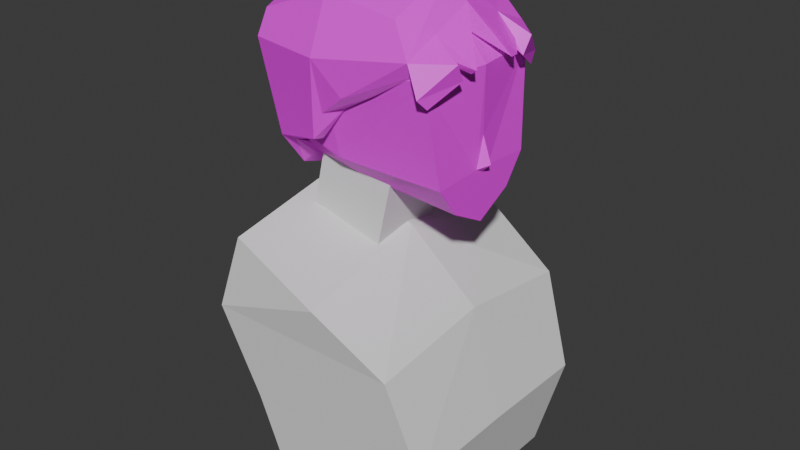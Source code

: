 # Source: Female_Poacher_V2.blend  (saved by Blender 4.3.34; exported with 4.5.12 LTS)
import bpy
from mathutils import Matrix  # noqa: F401  (used for matrix-valued properties, if any)

bpy.ops.wm.read_factory_settings(use_empty=True)
scene = bpy.context.scene
scene.name = 'Scene'

# ---- collections
col_collection = bpy.data.collections.new('Collection'); scene.collection.children.link(col_collection)

# ---- images (referenced by path relative to the original .blend; pixels are not part of the script)
import os
ASSET_DIR = os.environ.get("B2B_ASSET_DIR", "")  # directory of the original .blend (textures are referenced by path, not embedded)
HERE = os.path.dirname(os.path.abspath(__file__))  # packed textures are extracted next to this script under _unpacked/

def load_image(name, relpath, width, height, colorspace="sRGB"):
    """Load a texture the original file referenced (path relative to the .blend, or extracted next to this script)."""
    p = next((c for c in (os.path.join(HERE, relpath), os.path.join(ASSET_DIR, relpath)) if relpath and os.path.exists(c)), "")
    if p:
        img = bpy.data.images.load(p, check_existing=True)
        img.name = name
    else:  # same state as the original file: an image datablock whose file is absent (Cycles renders it pink)
        img = bpy.data.images.new(name, width, height)
        img.source = "FILE"
        img.filepath = "//" + (relpath or name)
    img.colorspace_settings.name = colorspace
    return img
img_material_base_color = load_image('Material Base Color', '', 1024, 1024, 'sRGB')

# ---- materials (node trees are filled in below, after node groups)
mat_material = bpy.data.materials.new('Material')
mat_material.alpha_threshold = 0.0
mat_material.roughness = 0.5
mat_material.line_color = (0.0, 0.0, 0.0, 1.0)

# ---- material node trees
mat_material.use_nodes = True; mat_material.node_tree.nodes.clear()
_N = mat_material.node_tree.nodes; _L = mat_material.node_tree.links
n0 = _N.new('ShaderNodeOutputMaterial'); n0.name = 'Material Output'; n0.location = (300, 300)
n1 = _N.new('ShaderNodeBsdfPrincipled'); n1.name = 'Principled BSDF'; n1.location = (10, 300)
n1.inputs[3].default_value = 1.45
n2 = _N.new('ShaderNodeTexImage'); n2.name = 'Image Texture'; n2.location = (-280, 280)
n2.image = img_material_base_color
_L.new(n1.outputs[0], n0.inputs[0])
_L.new(n2.outputs[0], n1.inputs[0])
n0.is_active_output = True

# ---- world
world_world = bpy.data.worlds.new('World'); scene.world = world_world
world_world.use_nodes = True; world_world.node_tree.nodes.clear()
_N = world_world.node_tree.nodes; _L = world_world.node_tree.links
n0 = _N.new('ShaderNodeOutputWorld'); n0.name = 'World Output'; n0.location = (300, 300)
n1 = _N.new('ShaderNodeBackground'); n1.name = 'Background'; n1.location = (10, 300)
n1.inputs[0].default_value = (0.05088, 0.05088, 0.05088, 1.0)
_L.new(n1.outputs[0], n0.inputs[0])
n0.is_active_output = True
world_world.color = (0.05088, 0.05088, 0.05088)
world_world.sun_shadow_jitter_overblur = 0.0

# ---- meshes
me_cube = bpy.data.meshes.new('Cube')
me_cube.from_pydata([(0.5222, 0.8666, 0.4644), (1.0, 0.5365, -0.7694), (-0.9387, 0.0, -0.5126), (1.093, 0.0, -0.4782), (-0.8076, 0.8666, 0.3528), (-0.6835, 0.5365, -0.6301), (-0.6835, 0.8314, -0.4065), (1.0, 0.8314, -0.5369), (-0.5908, 0.0, -0.7063), (0.5222, 0.0, 0.6829), (-0.8076, 0.0, 0.5712), (1.0, 0.0, -0.9353), (0.9113, 1.0, 0.2353), (1.0, 0.0, 0.2353), (-0.8292, 0.9485, 0.2353), (-1.0, 0.0, 0.2353), (1.0, 0.0, -0.2719), (1.0, 0.1221, -0.5126), (-0.08563, 0.5365, -0.7105), (-0.1658, 0.8314, -0.5369), (-0.1658, 0.8666, 0.547), (-0.08383, 0.0, -0.8254), (-0.1658, 0.0, 0.7654), (-0.1658, 1.093, 0.2353), (1.0, 0.0, -0.5479), (0.5222, -0.8666, 0.4644), (1.0, -0.5365, -0.7694), (-0.8076, -0.8666, 0.3528), (-0.6835, -0.5365, -0.6301), (-0.6835, -0.8314, -0.4065), (1.0, -0.8314, -0.5369), (0.9113, -1.0, 0.2353), (-0.8292, -0.9485, 0.2353), (1.0, -0.1221, -0.5126), (-0.08563, -0.5365, -0.7105), (-0.1658, -0.8314, -0.5369), (-0.1658, -0.8666, 0.547), (-0.1658, -1.093, 0.2353)], [], [(8, 2, 6, 5), (7, 12, 13, 16, 17), (15, 10, 4, 14), (18, 19, 7, 1), (19, 23, 12, 7), (23, 20, 0, 12), (12, 0, 9, 13), (18, 1, 11, 21), (1, 7, 17, 24, 11), (20, 4, 10, 22), (2, 15, 14, 6), (0, 20, 22, 9), (17, 16, 3), (5, 18, 21, 8), (14, 4, 20, 23), (6, 14, 23, 19), (5, 6, 19, 18), (24, 17, 3), (8, 28, 29, 2), (30, 33, 16, 13, 31), (15, 32, 27, 10), (34, 26, 30, 35), (35, 30, 31, 37), (37, 31, 25, 36), (31, 13, 9, 25), (34, 21, 11, 26), (26, 11, 24, 33, 30), (36, 22, 10, 27), (2, 29, 32, 15), (25, 9, 22, 36), (33, 3, 16), (28, 8, 21, 34), (32, 37, 36, 27), (29, 35, 37, 32), (28, 34, 35, 29), (24, 3, 33)])
_uv = me_cube.uv_layers.new(name='UVMap')
_uv.uv.foreach_set('vector', [0.375, 0.125, 0.4359, 0.125, 0.4359, 0.25, 0.375, 0.25, 0.4359, 0.5, 0.5294, 0.5, 0.5294, 0.625, 0.4961, 0.625, 0.4359, 0.5765, 0.5294, 0.125, 0.625, 0.125, 0.625, 0.25, 0.5294, 0.25, 0.375, 0.3543, 0.4359, 0.3543, 0.4359, 0.5, 0.375, 0.5, 0.4359, 0.3543, 0.5294, 0.3543, 0.5294, 0.5, 0.4359, 0.5, 0.5294, 0.3543, 0.625, 0.3543, 0.625, 0.5, 0.5294, 0.5, 0.5294, 0.5, 0.625, 0.5, 0.625, 0.625, 0.5294, 0.625, 0.2293, 0.5, 0.375, 0.5, 0.375, 0.625, 0.2293, 0.625, 0.375, 0.5, 0.4359, 0.5, 0.4359, 0.5765, 0.4308, 0.625, 0.375, 0.625, 0.7707, 0.5, 0.875, 0.5, 0.875, 0.625, 0.7707, 0.625, 0.4359, 0.125, 0.5294, 0.125, 0.5294, 0.25, 0.4359, 0.25, 0.625, 0.5, 0.7707, 0.5, 0.7707, 0.625, 0.625, 0.625, 0.4359, 0.5765, 0.4961, 0.625, 0.4359, 0.625, 0.125, 0.5, 0.2293, 0.5, 0.2293, 0.625, 0.125, 0.625, 0.5294, 0.25, 0.625, 0.25, 0.625, 0.3543, 0.5294, 0.3543, 0.4359, 0.25, 0.5294, 0.25, 0.5294, 0.3543, 0.4359, 0.3543, 0.375, 0.25, 0.4359, 0.25, 0.4359, 0.3543, 0.375, 0.3543, 0.4308, 0.625, 0.4359, 0.5765, 0.4359, 0.625, 0.375, 0.125, 0.375, 0.25, 0.4359, 0.25, 0.4359, 0.125, 0.4359, 0.5, 0.4359, 0.5765, 0.4961, 0.625, 0.5294, 0.625, 0.5294, 0.5, 0.5294, 0.125, 0.5294, 0.25, 0.625, 0.25, 0.625, 0.125, 0.375, 0.3543, 0.375, 0.5, 0.4359, 0.5, 0.4359, 0.3543, 0.4359, 0.3543, 0.4359, 0.5, 0.5294, 0.5, 0.5294, 0.3543, 0.5294, 0.3543, 0.5294, 0.5, 0.625, 0.5, 0.625, 0.3543, 0.5294, 0.5, 0.5294, 0.625, 0.625, 0.625, 0.625, 0.5, 0.2293, 0.5, 0.2293, 0.625, 0.375, 0.625, 0.375, 0.5, 0.375, 0.5, 0.375, 0.625, 0.4308, 0.625, 0.4359, 0.5765, 0.4359, 0.5, 0.7707, 0.5, 0.7707, 0.625, 0.875, 0.625, 0.875, 0.5, 0.4359, 0.125, 0.4359, 0.25, 0.5294, 0.25, 0.5294, 0.125, 0.625, 0.5, 0.625, 0.625, 0.7707, 0.625, 0.7707, 0.5, 0.4359, 0.5765, 0.4359, 0.625, 0.4961, 0.625, 0.125, 0.5, 0.125, 0.625, 0.2293, 0.625, 0.2293, 0.5, 0.5294, 0.25, 0.5294, 0.3543, 0.625, 0.3543, 0.625, 0.25, 0.4359, 0.25, 0.4359, 0.3543, 0.5294, 0.3543, 0.5294, 0.25, 0.375, 0.25, 0.375, 0.3543, 0.4359, 0.3543, 0.4359, 0.25, 0.4308, 0.625, 0.4359, 0.625, 0.4359, 0.5765])
me_cube.materials.append(mat_material)
me_cube.use_mirror_vertex_groups = False
me_cube.update()
me_cube_001 = bpy.data.meshes.new('Cube.001')
me_cube_001.from_pydata([(-1.0, -1.0, -1.0), (-1.0, -1.0, 1.0), (-1.0, 1.0, -1.0), (-1.0, 1.0, 1.0), (1.0, -1.0, -1.0), (1.0, -1.0, 1.0), (1.0, 1.0, -1.0), (1.0, 1.0, 1.0)], [], [(0, 1, 3, 2), (2, 3, 7, 6), (6, 7, 5, 4), (4, 5, 1, 0), (2, 6, 4, 0), (7, 3, 1, 5)])
_uv = me_cube_001.uv_layers.new(name='UVMap')
_uv.uv.foreach_set('vector', [0.375, 0.0, 0.625, 0.0, 0.625, 0.25, 0.375, 0.25, 0.375, 0.25, 0.625, 0.25, 0.625, 0.5, 0.375, 0.5, 0.375, 0.5, 0.625, 0.5, 0.625, 0.75, 0.375, 0.75, 0.375, 0.75, 0.625, 0.75, 0.625, 1.0, 0.375, 1.0, 0.125, 0.5, 0.375, 0.5, 0.375, 0.75, 0.125, 0.75, 0.625, 0.5, 0.875, 0.5, 0.875, 0.75, 0.625, 0.75])
me_cube_001.update()
me_cube_002 = bpy.data.meshes.new('Cube.002')
me_cube_002.from_pydata([(-0.7713, 0.0, -0.3375), (1.346, 0.0, -0.3375), (-0.5105, 0.8, -0.9676), (-0.9631, 0.8691, 0.7174), (1.346, 0.8636, -0.3507), (-0.8052, 0.8636, -0.3507), (1.077, 0.8, -0.9676), (0.1965, 1.0, 0.5338), (-0.5105, 0.0, -0.9676), (-0.8935, 0.0, 0.898), (1.077, 0.0, -0.9676), (0.1965, 0.0, 0.7352), (-1.185, 0.9318, 0.2402), (1.0, 0.0, 0.3475), (-1.254, 0.0, 0.3475), (1.0, 0.9318, 0.2402), (-0.5105, -0.8, -0.9676), (-0.9631, -0.8691, 0.7174), (1.346, -0.8636, -0.3507), (-0.8052, -0.8636, -0.3507), (1.077, -0.8, -0.9676), (0.1965, -1.0, 0.5338), (-1.185, -0.9318, 0.2402), (1.0, -0.9318, 0.2402)], [], [(14, 9, 3, 12), (12, 3, 7, 15), (6, 4, 1, 10), (8, 0, 5, 2), (4, 15, 13, 1), (2, 5, 4, 6), (7, 3, 9, 11), (2, 6, 10, 8), (15, 7, 11, 13), (5, 12, 15, 4), (0, 14, 12, 5), (14, 22, 17, 9), (22, 23, 21, 17), (20, 10, 1, 18), (8, 16, 19, 0), (18, 1, 13, 23), (16, 20, 18, 19), (21, 11, 9, 17), (16, 8, 10, 20), (23, 13, 11, 21), (19, 18, 23, 22), (0, 19, 22, 14)])
_uv = me_cube_002.uv_layers.new(name='UVMap')
_uv.uv.foreach_set('vector', [0.5337, 0.125, 0.625, 0.125, 0.625, 0.25, 0.5337, 0.25, 0.5337, 0.25, 0.625, 0.25, 0.625, 0.5, 0.5337, 0.5, 0.375, 0.5, 0.4424, 0.5, 0.4424, 0.625, 0.375, 0.625, 0.375, 0.125, 0.4424, 0.125, 0.4424, 0.25, 0.375, 0.25, 0.4424, 0.5, 0.5337, 0.5, 0.5337, 0.625, 0.4424, 0.625, 0.375, 0.25, 0.4424, 0.25, 0.4424, 0.5, 0.375, 0.5, 0.625, 0.5, 0.875, 0.5, 0.875, 0.625, 0.625, 0.625, 0.125, 0.5, 0.375, 0.5, 0.375, 0.625, 0.125, 0.625, 0.5337, 0.5, 0.625, 0.5, 0.625, 0.625, 0.5337, 0.625, 0.4424, 0.25, 0.5337, 0.25, 0.5337, 0.5, 0.4424, 0.5, 0.4424, 0.125, 0.5337, 0.125, 0.5337, 0.25, 0.4424, 0.25, 0.5337, 0.125, 0.5337, 0.25, 0.625, 0.25, 0.625, 0.125, 0.5337, 0.25, 0.5337, 0.5, 0.625, 0.5, 0.625, 0.25, 0.375, 0.5, 0.375, 0.625, 0.4424, 0.625, 0.4424, 0.5, 0.375, 0.125, 0.375, 0.25, 0.4424, 0.25, 0.4424, 0.125, 0.4424, 0.5, 0.4424, 0.625, 0.5337, 0.625, 0.5337, 0.5, 0.375, 0.25, 0.375, 0.5, 0.4424, 0.5, 0.4424, 0.25, 0.625, 0.5, 0.625, 0.625, 0.875, 0.625, 0.875, 0.5, 0.125, 0.5, 0.125, 0.625, 0.375, 0.625, 0.375, 0.5, 0.5337, 0.5, 0.5337, 0.625, 0.625, 0.625, 0.625, 0.5, 0.4424, 0.25, 0.4424, 0.5, 0.5337, 0.5, 0.5337, 0.25, 0.4424, 0.125, 0.4424, 0.25, 0.5337, 0.25, 0.5337, 0.125])
me_cube_002.update()
me_cube_003 = bpy.data.meshes.new('Cube.003')
me_cube_003.from_pydata([(0.5862, 0.9724, 0.6147), (-1.091, 0.03221, -0.5872), (-0.9163, 0.9615, 0.4811), (-0.8078, 0.5799, -0.7468), (-0.8126, 0.9501, -0.459), (-0.7117, 0.02588, -0.8258), (0.5958, 0.01138, 0.8557), (-0.9219, 0.03105, 0.7179), (0.7988, 1.108, 0.3794), (0.105, 1.168, 0.02105), (-0.9541, 1.089, 0.2821), (-1.177, 0.02961, 0.2748), (-0.287, 1.107, -0.3606), (-0.1769, 0.9774, 0.7028), (-0.1786, 0.03662, 0.9485), (-0.1715, 1.279, 0.2785), (-0.1665, 1.111, -0.1419), (0.7854, 0.0, 0.6392), (0.5468, 0.8962, 0.4917), (-0.9603, 0.0, -0.521), (-0.8315, 0.8962, 0.376), (-0.6577, 0.554, -0.6428), (-0.7029, 0.8367, -0.4957), (-0.5524, 0.0, -0.7218), (0.5468, 0.0, 0.7181), (-0.8315, 0.0, 0.6023), (0.8405, 1.01, 0.2949), (0.3757, 1.026, 0.06545), (-0.8539, 0.9811, 0.2542), (-1.031, 0.0, 0.2542), (-0.2706, 0.9624, -0.3769), (-0.1663, 0.8962, 0.5772), (-0.1663, 0.0, 0.8036), (-0.1663, 1.131, 0.2542), (0.01699, 0.9685, -0.09745), (0.7986, 0.0, 0.4494), (-0.7592, 0.2994, -0.7868), (-0.915, 0.6126, -0.5062), (-0.7786, 0.1755, -0.9186), (-0.7719, 0.1373, -0.9241), (-0.8249, 0.1382, -0.8907), (0.8211, 0.5426, 0.3664), (0.7926, 0.5948, 0.4998), (0.7854, 0.0, 0.6392), (0.7986, 0.0, 0.4494), (0.8211, 0.5426, 0.3664), (0.7926, 0.5948, 0.4998), (1.118, 0.3982, 0.2769), (1.063, 0.4017, 0.246), (0.972, 0.5717, 0.3111), (1.004, 0.574, 0.3402), (1.099, 0.7207, 0.3631), (0.9344, 1.169, 0.1636), (1.084, 0.5919, 0.2309), (0.9636, 1.028, 0.08229)], [], [(1, 36, 38, 40), (11, 7, 2, 10), (12, 15, 8, 9, 16), (15, 13, 0, 8), (13, 2, 7, 14), (1, 11, 10, 4, 37), (0, 13, 14, 6), (10, 2, 13, 15), (4, 10, 15, 12), (17, 42, 8, 0, 6), (23, 21, 22, 19), (29, 28, 20, 25), (30, 34, 27, 26, 33), (33, 26, 18, 31), (31, 32, 25, 20), (19, 22, 28, 29), (18, 24, 32, 31), (28, 33, 31, 20), (22, 30, 33, 28), (35, 24, 18, 26, 41), (3, 4, 22, 21), (5, 36, 3, 21, 23), (11, 1, 19, 29), (1, 5, 23, 19), (6, 14, 32, 24), (16, 9, 27, 34), (7, 11, 29, 25), (9, 8, 26, 27), (4, 12, 30, 22), (14, 7, 25, 32), (12, 16, 34, 30), (41, 26, 54, 53), (17, 6, 24, 35), (39, 40, 38), (36, 1, 37), (37, 4, 3), (3, 36, 37), (5, 1, 40, 39), (36, 5, 39, 38), (45, 46, 50, 49), (41, 42, 46, 45), (35, 41, 45, 44), (42, 17, 43, 46), (17, 35, 44, 43), (49, 50, 47, 48), (44, 45, 49, 48), (46, 43, 47, 50), (43, 44, 48, 47), (52, 51, 53, 54), (26, 8, 52, 54), (8, 42, 51, 52), (42, 41, 53, 51)])
_uv = me_cube_003.uv_layers.new(name='UVMap')
_uv.uv.foreach_set('vector', [0.4359, 0.125, 0.375, 0.1867, 0.375, 0.1867, 0.4359, 0.125, 0.5294, 0.125, 0.625, 0.125, 0.625, 0.25, 0.5294, 0.25, 0.4359, 0.3543, 0.5294, 0.3543, 0.5294, 0.5, 0.5069, 0.4463, 0.4878, 0.4176, 0.5294, 0.3543, 0.625, 0.3543, 0.625, 0.5, 0.5294, 0.5, 0.7707, 0.5, 0.875, 0.5, 0.875, 0.625, 0.7707, 0.625, 0.4359, 0.125, 0.5294, 0.125, 0.5294, 0.25, 0.4359, 0.25, 0.4359, 0.204, 0.625, 0.5, 0.7707, 0.5, 0.7707, 0.625, 0.625, 0.625, 0.5294, 0.25, 0.625, 0.25, 0.625, 0.3543, 0.5294, 0.3543, 0.4359, 0.25, 0.5294, 0.25, 0.5294, 0.3543, 0.4359, 0.3543, 0.5709, 0.625, 0.5486, 0.5579, 0.5294, 0.5, 0.625, 0.5, 0.625, 0.625, 0.375, 0.125, 0.375, 0.25, 0.4359, 0.25, 0.4359, 0.125, 0.5294, 0.125, 0.5294, 0.25, 0.625, 0.25, 0.625, 0.125, 0.4359, 0.3543, 0.4878, 0.4176, 0.5069, 0.4463, 0.5294, 0.5, 0.5294, 0.3543, 0.5294, 0.3543, 0.5294, 0.5, 0.625, 0.5, 0.625, 0.3543, 0.7707, 0.5, 0.7707, 0.625, 0.875, 0.625, 0.875, 0.5, 0.4359, 0.125, 0.4359, 0.25, 0.5294, 0.25, 0.5294, 0.125, 0.625, 0.5, 0.625, 0.625, 0.7707, 0.625, 0.7707, 0.5, 0.5294, 0.25, 0.5294, 0.3543, 0.625, 0.3543, 0.625, 0.25, 0.4359, 0.25, 0.4359, 0.3543, 0.5294, 0.3543, 0.5294, 0.25, 0.5709, 0.625, 0.625, 0.625, 0.625, 0.5, 0.5294, 0.5, 0.5486, 0.5579, 0.375, 0.25, 0.4359, 0.25, 0.4359, 0.25, 0.375, 0.25, 0.375, 0.125, 0.375, 0.1867, 0.375, 0.25, 0.375, 0.25, 0.375, 0.125, 0.5294, 0.125, 0.4359, 0.125, 0.4359, 0.125, 0.5294, 0.125, 0.4359, 0.125, 0.375, 0.125, 0.375, 0.125, 0.4359, 0.125, 0.625, 0.625, 0.7707, 0.625, 0.7707, 0.625, 0.625, 0.625, 0.4878, 0.4176, 0.5069, 0.4463, 0.5069, 0.4463, 0.4878, 0.4176, 0.625, 0.125, 0.5294, 0.125, 0.5294, 0.125, 0.625, 0.125, 0.5069, 0.4463, 0.5294, 0.5, 0.5294, 0.5, 0.5069, 0.4463, 0.4359, 0.25, 0.4359, 0.3543, 0.4359, 0.3543, 0.4359, 0.25, 0.7707, 0.625, 0.875, 0.625, 0.875, 0.625, 0.7707, 0.625, 0.4359, 0.3543, 0.4878, 0.4176, 0.4878, 0.4176, 0.4359, 0.3543, 0.5486, 0.5579, 0.5294, 0.5, 0.5294, 0.5, 0.5486, 0.5579, 0.5709, 0.625, 0.625, 0.625, 0.625, 0.625, 0.5709, 0.625, 0.375, 0.125, 0.4359, 0.125, 0.375, 0.1867, 0.375, 0.1867, 0.4359, 0.125, 0.4359, 0.204, 0.4359, 0.204, 0.4359, 0.25, 0.375, 0.25, 0.375, 0.25, 0.375, 0.1867, 0.4359, 0.204, 0.375, 0.125, 0.4359, 0.125, 0.4359, 0.125, 0.375, 0.125, 0.375, 0.1867, 0.375, 0.125, 0.375, 0.125, 0.375, 0.1867, 0.5486, 0.5579, 0.5486, 0.5579, 0.5486, 0.5579, 0.5486, 0.5579, 0.5486, 0.5579, 0.5486, 0.5579, 0.5486, 0.5579, 0.5486, 0.5579, 0.5709, 0.625, 0.5486, 0.5579, 0.5486, 0.5579, 0.5709, 0.625, 0.5486, 0.5579, 0.5709, 0.625, 0.5709, 0.625, 0.5486, 0.5579, 0.5709, 0.625, 0.5709, 0.625, 0.5709, 0.625, 0.5709, 0.625, 0.5486, 0.5579, 0.5486, 0.5579, 0.5709, 0.625, 0.5709, 0.625, 0.5709, 0.625, 0.5486, 0.5579, 0.5486, 0.5579, 0.5709, 0.625, 0.5486, 0.5579, 0.5709, 0.625, 0.5709, 0.625, 0.5486, 0.5579, 0.5709, 0.625, 0.5709, 0.625, 0.5709, 0.625, 0.5709, 0.625, 0.5294, 0.5, 0.5486, 0.5579, 0.5486, 0.5579, 0.5294, 0.5, 0.5294, 0.5, 0.5294, 0.5, 0.5294, 0.5, 0.5294, 0.5, 0.5294, 0.5, 0.5486, 0.5579, 0.5486, 0.5579, 0.5294, 0.5, 0.5486, 0.5579, 0.5486, 0.5579, 0.5486, 0.5579, 0.5486, 0.5579])
me_cube_003.materials.append(mat_material)
me_cube_003.use_mirror_vertex_groups = False
me_cube_003.update()

# ---- objects
ob_cube = bpy.data.objects.new('Cube', me_cube)
ob_empty = bpy.data.objects.new('Empty', None)
ob_empty_001 = bpy.data.objects.new('Empty.001', None)
ob_cube_001 = bpy.data.objects.new('Cube.001', me_cube_001)
ob_cube_002 = bpy.data.objects.new('Cube.002', me_cube_002)
ob_hair = bpy.data.objects.new('Hair', me_cube_003)

# ---- transforms, parenting, visibility, modifiers, constraints
ob_cube.location = (0.0, 0.0, 6.986)
ob_cube.scale = (0.425, 0.3129, 0.5434)
ob_cube.lock_rotations_4d = False
ob_cube.empty_display_type = 'ARROWS'
ob_cube.lineart.crease_threshold = 0.0
ob_empty.location = (-7.456, 4.505, 1.241)
ob_empty.rotation_euler = (1.571, -0.0, 1.571)
ob_empty.empty_display_type = 'IMAGE'
ob_empty.empty_display_size = 16.05
ob_empty.empty_image_offset = (-0.5, -0.1557)
ob_empty.use_empty_image_alpha = True
ob_empty.color = (1.0, 1.0, 1.0, 0.2835)
ob_empty_001.location = (0.2104, -6.459, 1.241)
ob_empty_001.rotation_euler = (1.571, -0.0, 0.0)
ob_empty_001.empty_display_type = 'IMAGE'
ob_empty_001.empty_display_size = 16.05
ob_empty_001.empty_image_offset = (-0.5, -0.1557)
ob_empty_001.use_empty_image_alpha = True
ob_empty_001.color = (1.0, 1.0, 1.0, 0.2835)
ob_cube_001.location = (-0.1055, 0.0, 6.425)
ob_cube_001.rotation_euler = (0.0, 0.2212, 0.0)
ob_cube_001.scale = (0.1765, 0.1765, 0.3674)
ob_cube_002.location = (0.0, 0.0, 5.837)
ob_cube_002.scale = (0.4113, 0.6016, 0.7027)
ob_hair.location = (0.0, 0.0, 6.982)
ob_hair.scale = (0.425, 0.3129, 0.5434)
ob_hair.lock_rotations_4d = False
ob_hair.empty_display_type = 'ARROWS'
ob_hair.lineart.crease_threshold = 0.0
_m = ob_hair.modifiers.new('Mirror', 'MIRROR')
_m.use_axis = (False, True, False)
_m.use_mirror_merge = False

# ---- collection membership
col_collection.objects.link(ob_cube)
col_collection.objects.link(ob_empty)
col_collection.objects.link(ob_empty_001)
col_collection.objects.link(ob_cube_001)
col_collection.objects.link(ob_cube_002)
col_collection.objects.link(ob_hair)

# ---- scene / render settings (as saved in the file)
scene.frame_start = 1; scene.frame_end = 250; scene.frame_set(1)
scene.render.engine = 'BLENDER_EEVEE_NEXT'
bpy.context.view_layer.update()

# ---- added for rendering (the .blend has no active camera and no usable light): camera, sun
cam_auto = bpy.data.cameras.new('AutoCamera')
cam_auto.lens = 50.0
cam_auto.sensor_width = 36.0
cam_auto.clip_end = 1000.0
ob_auto_camera = bpy.data.objects.new('AutoCamera', cam_auto)
scene.collection.objects.link(ob_auto_camera)
ob_auto_camera.location = (2.64667, -3.15317, 8.42939)
ob_auto_camera.rotation_euler = (1.09748, -7.21219e-08, 0.694738)
scene.camera = ob_auto_camera
light_auto_sun = bpy.data.lights.new('AutoSun', 'SUN')
light_auto_sun.energy = 3.0
light_auto_sun.angle = 0.0523599
ob_auto_sun = bpy.data.objects.new('AutoSun', light_auto_sun)
scene.collection.objects.link(ob_auto_sun)
ob_auto_sun.rotation_euler = (0.872665, 0.174533, 0.523599)
bpy.context.view_layer.update()

